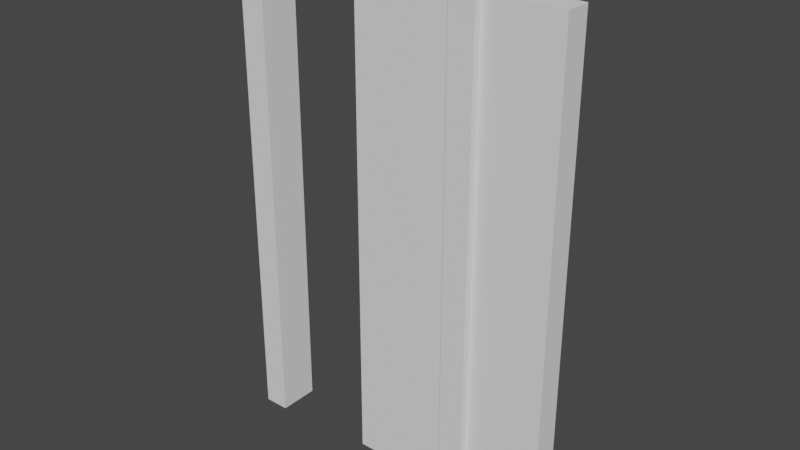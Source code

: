 # Source: Door.blend  (saved by Blender 2.93.20; exported with 4.5.12 LTS)
import bpy
from mathutils import Matrix  # noqa: F401  (used for matrix-valued properties, if any)

bpy.ops.wm.read_factory_settings(use_empty=True)
scene = bpy.context.scene
scene.name = 'Scene'

# ---- collections
col_collection = bpy.data.collections.new('Collection'); scene.collection.children.link(col_collection)

# ---- world
world_world = bpy.data.worlds.new('World'); scene.world = world_world
world_world.use_nodes = True; world_world.node_tree.nodes.clear()
_N = world_world.node_tree.nodes; _L = world_world.node_tree.links
n0 = _N.new('ShaderNodeOutputWorld'); n0.name = 'World Output'; n0.location = (300, 300)
n1 = _N.new('ShaderNodeBackground'); n1.name = 'Background'; n1.location = (10, 300)
n1.inputs[0].default_value = (0.05088, 0.05088, 0.05088, 1.0)
_L.new(n1.outputs[0], n0.inputs[0])
n0.is_active_output = True
world_world.color = (0.05088, 0.05088, 0.05088)
world_world.use_sun_shadow = False
world_world.sun_shadow_jitter_overblur = 0.0

# ---- meshes
me_cube_001 = bpy.data.meshes.new('Cube.001')
me_cube_001.from_pydata([(-0.4, -0.08, 0.0), (-0.4, -0.08, 1.9), (-0.4, 0.08, 0.0), (-0.4, 0.08, 1.9), (0.4, -0.08, 0.0), (0.4, -0.08, 1.9), (0.5, 0.08, 0.0), (0.4, 0.08, 1.9), (-0.5, -0.08, 0.0), (-0.5, -0.08, 2.0), (-0.5, 0.08, 2.0), (-0.5, 0.08, 0.0), (0.5, 0.08, 2.0), (0.4, 0.08, 0.0), (0.5, -0.08, 2.0), (0.5, -0.08, 0.0)], [], [(8, 9, 10, 11), (3, 1, 0, 2), (6, 12, 14, 15), (11, 2, 0, 8), (12, 10, 9, 14), (0, 1, 9, 8), (3, 2, 11, 10), (7, 3, 10, 12), (13, 7, 12, 6), (5, 4, 15, 14), (1, 5, 14, 9), (1, 3, 7, 5), (13, 4, 5, 7), (15, 4, 13, 6)])
_uv = me_cube_001.uv_layers.new(name='UVMap')
_uv.uv.foreach_set('vector', [0.0808, 0.01926, 0.0808, 0.4039, 0.05003, 0.4039, 0.05003, 0.01926, 0.0308, 0.3846, 3.17e-05, 0.3846, 3.162e-05, 0.01926, 0.0308, 0.01926, 0.05003, 0.9807, 0.05003, 0.5961, 0.0808, 0.5961, 0.0808, 0.9807, 0.05003, 0.01926, 0.05003, 3.162e-05, 0.0808, 3.165e-05, 0.0808, 0.01926, 0.05003, 0.5961, 0.05003, 0.4039, 0.0808, 0.4039, 0.0808, 0.5961, 0.1, 0.01926, 0.1, 0.3846, 0.0808, 0.4039, 0.0808, 0.01926, 0.0308, 0.3846, 0.0308, 0.01926, 0.05003, 0.01926, 0.05003, 0.4039, 0.0308, 0.5769, 0.0308, 0.4231, 0.05003, 0.4039, 0.05003, 0.5961, 0.0308, 0.9807, 0.0308, 0.6154, 0.05003, 0.5961, 0.05003, 0.9807, 0.1, 0.6154, 0.1, 0.9807, 0.0808, 0.9807, 0.0808, 0.5961, 0.1, 0.4231, 0.1, 0.5769, 0.0808, 0.5961, 0.0808, 0.4039, 3.167e-05, 0.4231, 0.0308, 0.4231, 0.0308, 0.5769, 3.166e-05, 0.5769, 0.0308, 0.9807, 3.192e-05, 0.9807, 3.173e-05, 0.6154, 0.0308, 0.6154, 0.0808, 0.9807, 0.0808, 1.0, 0.05003, 1.0, 0.05003, 0.9807])
me_cube_001.use_remesh_fix_poles = True
me_cube_001.use_remesh_preserve_attributes = False
me_cube_001.update()
me_cube_002 = bpy.data.meshes.new('Cube.002')
me_cube_002.from_pydata([(2.98e-08, -0.05, 0.0), (2.98e-08, -0.05, 1.9), (2.98e-08, 0.05, 0.0), (2.98e-08, 0.05, 1.9), (0.8, -0.05, 0.0), (0.8, -0.05, 1.9), (0.8, 0.05, 0.0), (0.8, 0.05, 1.9)], [], [(0, 1, 3, 2), (2, 3, 7, 6), (6, 7, 5, 4), (4, 5, 1, 0), (2, 6, 4, 0), (7, 3, 1, 5)])
_uv = me_cube_002.uv_layers.new(name='UVMap')
_uv.uv.foreach_set('vector', [0.0477, 0.0477, 0.0477, 0.9523, 9.256e-05, 0.9523, 9.279e-05, 0.0477, 0.8571, 0.0477, 0.8571, 0.9523, 0.4762, 0.9523, 0.4762, 0.0477, 0.4762, 0.0477, 0.4762, 0.9523, 0.4286, 0.9523, 0.4286, 0.0477, 0.4286, 0.0477, 0.4286, 0.9523, 0.0477, 0.9523, 0.0477, 0.0477, 0.0477, 9.256e-05, 0.4286, 9.258e-05, 0.4286, 0.0477, 0.0477, 0.0477, 0.4286, 0.9999, 0.0477, 0.9999, 0.0477, 0.9523, 0.4286, 0.9523])
me_cube_002.use_remesh_fix_poles = True
me_cube_002.use_remesh_preserve_attributes = False
me_cube_002.update()

# ---- objects
ob_door_frame = bpy.data.objects.new('Door_Frame', me_cube_001)
ob_door = bpy.data.objects.new('Door', me_cube_002)

# ---- transforms, parenting, visibility, modifiers, constraints
ob_door_frame.location = (0.0, 0.0, 0.0)
ob_door.location = (0.0, 0.0, 0.0)

# ---- collection membership
col_collection.objects.link(ob_door_frame)
col_collection.objects.link(ob_door)

# ---- scene / render settings (as saved in the file)
scene.frame_start = 1; scene.frame_end = 250; scene.frame_set(1)
scene.render.engine = 'BLENDER_EEVEE_NEXT'
scene.cycles.use_denoising = False
scene.cycles.samples = 128
scene.cycles.sampling_pattern = 'TABULATED_SOBOL'
scene.cycles.use_adaptive_sampling = False
scene.cycles.use_light_tree = False
scene.view_settings.view_transform = 'Filmic'
bpy.context.view_layer.update()

# ---- added for rendering (the .blend has no active camera and no usable light): camera, sun
cam_auto = bpy.data.cameras.new('AutoCamera')
cam_auto.lens = 50.0
cam_auto.sensor_width = 36.0
cam_auto.clip_end = 1000.0
ob_auto_camera = bpy.data.objects.new('AutoCamera', cam_auto)
scene.collection.objects.link(ob_auto_camera)
ob_auto_camera.location = (2.36196, -2.65436, 2.76957)
ob_auto_camera.rotation_euler = (1.09748, -7.21219e-08, 0.694738)
scene.camera = ob_auto_camera
light_auto_sun = bpy.data.lights.new('AutoSun', 'SUN')
light_auto_sun.energy = 3.0
light_auto_sun.angle = 0.0523599
ob_auto_sun = bpy.data.objects.new('AutoSun', light_auto_sun)
scene.collection.objects.link(ob_auto_sun)
ob_auto_sun.rotation_euler = (0.872665, 0.174533, 0.523599)
bpy.context.view_layer.update()
